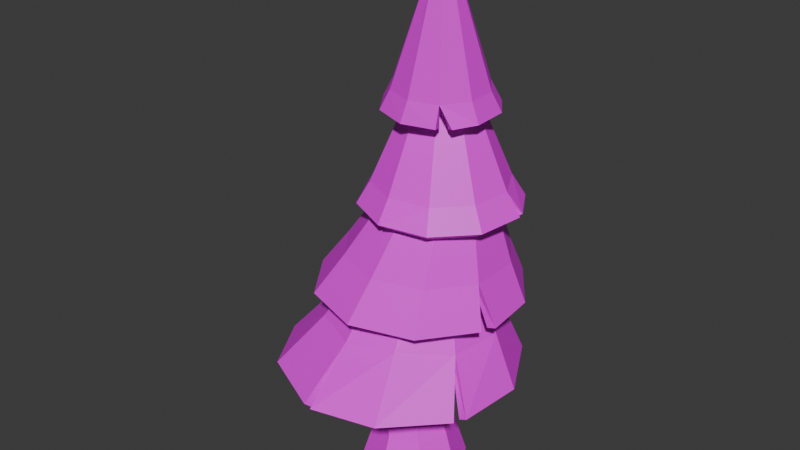 # Source: Pine.blend  (saved by Blender 5.0.119; exported with 4.5.12 LTS)
import bpy
from mathutils import Matrix  # noqa: F401  (used for matrix-valued properties, if any)

bpy.ops.wm.read_factory_settings(use_empty=True)
scene = bpy.context.scene
scene.name = 'Scene'

# ---- collections
col_collection = bpy.data.collections.new('Collection'); scene.collection.children.link(col_collection)

# ---- images (referenced by path relative to the original .blend; pixels are not part of the script)
import os
ASSET_DIR = os.environ.get("B2B_ASSET_DIR", "")  # directory of the original .blend (textures are referenced by path, not embedded)
HERE = os.path.dirname(os.path.abspath(__file__))  # packed textures are extracted next to this script under _unpacked/

def load_image(name, relpath, width, height, colorspace="sRGB"):
    """Load a texture the original file referenced (path relative to the .blend, or extracted next to this script)."""
    p = next((c for c in (os.path.join(HERE, relpath), os.path.join(ASSET_DIR, relpath)) if relpath and os.path.exists(c)), "")
    if p:
        img = bpy.data.images.load(p, check_existing=True)
        img.name = name
    else:  # same state as the original file: an image datablock whose file is absent (Cycles renders it pink)
        img = bpy.data.images.new(name, width, height)
        img.source = "FILE"
        img.filepath = "//" + (relpath or name)
    img.colorspace_settings.name = colorspace
    return img
img_color_grid_png = load_image('color_grid.png', 'color_grid.png', 1024, 1024, 'sRGB')

# ---- materials (node trees are filled in below, after node groups)
mat_trunk = bpy.data.materials.new('Trunk')
mat_material_001 = bpy.data.materials.new('Material.001')
mat_tree = bpy.data.materials.new('Tree')

# ---- material node trees
mat_trunk.use_nodes = True; mat_trunk.node_tree.nodes.clear()
_N = mat_trunk.node_tree.nodes; _L = mat_trunk.node_tree.links
n0 = _N.new('ShaderNodeBsdfPrincipled'); n0.name = 'Principled BSDF'; n0.location = (-200, 100)
n1 = _N.new('ShaderNodeOutputMaterial'); n1.name = 'Material Output'; n1.location = (200, 100)
n2 = _N.new('ShaderNodeTexImage'); n2.name = 'Image Texture'; n2.location = (-490, 71)
n2.image = img_color_grid_png
_L.new(n0.outputs[0], n1.inputs[0])
_L.new(n2.outputs[0], n0.inputs[0])
n1.is_active_output = True
mat_material_001.use_nodes = True; mat_material_001.node_tree.nodes.clear()
_N = mat_material_001.node_tree.nodes; _L = mat_material_001.node_tree.links
n0 = _N.new('ShaderNodeBsdfPrincipled'); n0.name = 'Principled BSDF'; n0.location = (-200, 100)
n1 = _N.new('ShaderNodeOutputMaterial'); n1.name = 'Material Output'; n1.location = (200, 100)
_L.new(n0.outputs[0], n1.inputs[0])
n1.is_active_output = True
mat_tree.use_nodes = True; mat_tree.node_tree.nodes.clear()
_N = mat_tree.node_tree.nodes; _L = mat_tree.node_tree.links
n0 = _N.new('ShaderNodeBsdfPrincipled'); n0.name = 'Principled BSDF'; n0.location = (-200, 100)
n1 = _N.new('ShaderNodeOutputMaterial'); n1.name = 'Material Output'; n1.location = (200, 100)
n2 = _N.new('ShaderNodeTexImage'); n2.name = 'Image Texture'; n2.location = (-490, 71)
n2.image = img_color_grid_png
_L.new(n0.outputs[0], n1.inputs[0])
_L.new(n2.outputs[0], n0.inputs[0])
n1.is_active_output = True

# ---- world
world_world = bpy.data.worlds.new('World'); scene.world = world_world
world_world.use_nodes = True; world_world.node_tree.nodes.clear()
_N = world_world.node_tree.nodes; _L = world_world.node_tree.links
n0 = _N.new('ShaderNodeOutputWorld'); n0.name = 'World Output'; n0.location = (200, 100)
n1 = _N.new('ShaderNodeBackground'); n1.name = 'Background'; n1.location = (-200, 100)
n1.inputs[0].default_value = (0.05088, 0.05088, 0.05088, 1.0)
_L.new(n1.outputs[0], n0.inputs[0])
n0.is_active_output = True
world_world.color = (0.05088, 0.05088, 0.05088)
world_world.sun_shadow_jitter_overblur = 0.0

# ---- meshes
me_cylinder = bpy.data.meshes.new('Cylinder')
me_cylinder.from_pydata([(3.356e-09, 0.7747, -1.004), (4.739e-09, 0.5893, -0.4058), (0.5478, 0.5478, -1.004), (0.4167, 0.4167, -0.4058), (0.7747, 0.0, -1.004), (0.5893, 8.536e-10, -0.4058), (0.5478, -0.5478, -1.004), (0.4167, -0.4167, -0.4058), (3.356e-09, -0.7747, -1.004), (4.739e-09, -0.5893, -0.4058), (-0.5478, -0.5478, -1.004), (-0.4167, -0.4167, -0.4058), (-0.7747, 0.0, -1.004), (-0.5893, 8.536e-10, -0.4058), (-0.5478, 0.5478, -1.004), (-0.4167, 0.4167, -0.4058), (0.1345, 0.2672, 0.462), (-0.145, 0.3856, 0.5215), (0.2503, -0.01856, 0.4374), (0.1345, -0.3043, 0.462), (-0.145, -0.4227, 0.5215), (-0.4245, -0.3043, 0.5809), (-0.5403, -0.01856, 0.6056), (-0.4245, 0.2672, 0.5809), (0.1935, 0.1285, 2.01), (0.0004406, 0.2062, 1.998), (0.2754, -0.06311, 2.013), (0.1982, -0.2566, 2.005), (0.00698, -0.3385, 1.991), (-0.1861, -0.2609, 1.98), (-0.268, -0.06921, 1.977), (-0.1907, 0.1242, 1.984), (0.6467, 0.04161, 3.46), (0.456, 0.1207, 3.431), (0.7264, -0.1507, 3.471), (0.6483, -0.3435, 3.458), (0.4582, -0.4239, 3.428), (0.2675, -0.3448, 3.4), (0.1879, -0.1525, 3.389), (0.266, 0.04035, 3.401), (0.5116, 0.2142, 4.931), (0.3815, 0.2684, 4.933), (0.5653, 0.08381, 4.931), (0.511, -0.04634, 4.932), (0.3806, -0.1, 4.934), (0.2505, -0.04576, 4.935), (0.1968, 0.08463, 4.935), (0.2511, 0.2148, 4.934), (0.7013, -0.2343, 6.523), (0.6615, -0.2177, 6.521), (0.7178, -0.2742, 6.524), (0.7013, -0.3141, 6.523), (0.6615, -0.3306, 6.521), (0.6216, -0.3141, 6.519), (0.6051, -0.2742, 6.518), (0.6216, -0.2343, 6.519)], [], [(0, 1, 3, 2), (2, 3, 5, 4), (4, 5, 7, 6), (6, 7, 9, 8), (8, 9, 11, 10), (10, 11, 13, 12), (9, 7, 19, 20), (12, 13, 15, 14), (14, 15, 1, 0), (0, 2, 4, 6, 8, 10, 12, 14), (22, 21, 29, 30), (15, 13, 22, 23), (5, 3, 16, 18), (11, 9, 20, 21), (1, 15, 23, 17), (3, 1, 17, 16), (7, 5, 18, 19), (13, 11, 21, 22), (31, 30, 38, 39), (20, 19, 27, 28), (18, 16, 24, 26), (23, 22, 30, 31), (21, 20, 28, 29), (19, 18, 26, 27), (16, 17, 25, 24), (17, 23, 31, 25), (38, 37, 45, 46), (29, 28, 36, 37), (27, 26, 34, 35), (24, 25, 33, 32), (25, 31, 39, 33), (30, 29, 37, 38), (28, 27, 35, 36), (26, 24, 32, 34), (40, 41, 49, 48), (36, 35, 43, 44), (34, 32, 40, 42), (39, 38, 46, 47), (37, 36, 44, 45), (35, 34, 42, 43), (32, 33, 41, 40), (33, 39, 47, 41), (48, 49, 55, 54, 53, 52, 51, 50), (41, 47, 55, 49), (46, 45, 53, 54), (44, 43, 51, 52), (42, 40, 48, 50), (47, 46, 54, 55), (45, 44, 52, 53), (43, 42, 50, 51)])
_uv = me_cylinder.uv_layers.new(name='UVMap')
_uv.uv.foreach_set('vector', [0.5728, 0.4059, 0.5728, 0.4107, 0.5762, 0.4107, 0.5773, 0.4059, 0.5773, 0.4059, 0.5762, 0.4107, 0.5776, 0.4107, 0.5792, 0.4059, 0.5792, 0.4059, 0.5776, 0.4107, 0.5762, 0.4107, 0.5773, 0.4059, 0.5773, 0.4059, 0.5762, 0.4107, 0.5728, 0.4107, 0.5728, 0.4059, 0.5728, 0.4059, 0.5728, 0.4107, 0.5694, 0.4107, 0.5684, 0.4059, 0.5684, 0.4059, 0.5694, 0.4107, 0.568, 0.4107, 0.5665, 0.4059, 0.5728, 0.4107, 0.5762, 0.4107, 0.5739, 0.4178, 0.5717, 0.4183, 0.5665, 0.4059, 0.568, 0.4107, 0.5694, 0.4107, 0.5684, 0.4059, 0.5684, 0.4059, 0.5694, 0.4107, 0.5728, 0.4107, 0.5728, 0.4059, 0.5728, 0.4059, 0.5773, 0.4059, 0.5792, 0.4059, 0.5773, 0.4059, 0.5728, 0.4059, 0.5684, 0.4059, 0.5665, 0.4059, 0.5684, 0.4059, 0.5684, 0.419, 0.5694, 0.4188, 0.5713, 0.4302, 0.5707, 0.4302, 0.5694, 0.4107, 0.568, 0.4107, 0.5684, 0.419, 0.5694, 0.4188, 0.5776, 0.4107, 0.5762, 0.4107, 0.5739, 0.4178, 0.5749, 0.4176, 0.5694, 0.4107, 0.5728, 0.4107, 0.5717, 0.4183, 0.5694, 0.4188, 0.5728, 0.4107, 0.5694, 0.4107, 0.5694, 0.4188, 0.5717, 0.4183, 0.5762, 0.4107, 0.5728, 0.4107, 0.5717, 0.4183, 0.5739, 0.4178, 0.5762, 0.4107, 0.5776, 0.4107, 0.5749, 0.4176, 0.5739, 0.4178, 0.568, 0.4107, 0.5694, 0.4107, 0.5694, 0.4188, 0.5684, 0.419, 0.5713, 0.4302, 0.5707, 0.4302, 0.5744, 0.4417, 0.575, 0.4418, 0.5717, 0.4183, 0.5739, 0.4178, 0.5745, 0.4304, 0.5729, 0.4303, 0.5749, 0.4176, 0.5739, 0.4178, 0.5744, 0.4305, 0.5751, 0.4305, 0.5694, 0.4188, 0.5684, 0.419, 0.5707, 0.4302, 0.5713, 0.4302, 0.5694, 0.4188, 0.5717, 0.4183, 0.5729, 0.4303, 0.5713, 0.4302, 0.5739, 0.4178, 0.5749, 0.4176, 0.5751, 0.4305, 0.5745, 0.4304, 0.5739, 0.4178, 0.5717, 0.4183, 0.5728, 0.4304, 0.5744, 0.4305, 0.5717, 0.4183, 0.5694, 0.4188, 0.5713, 0.4302, 0.5728, 0.4304, 0.5744, 0.4417, 0.575, 0.4418, 0.5749, 0.4543, 0.5744, 0.4543, 0.5713, 0.4302, 0.5729, 0.4303, 0.5766, 0.442, 0.575, 0.4418, 0.5745, 0.4304, 0.5751, 0.4305, 0.5788, 0.4424, 0.5781, 0.4423, 0.5744, 0.4305, 0.5728, 0.4304, 0.5766, 0.4421, 0.5781, 0.4423, 0.5728, 0.4304, 0.5713, 0.4302, 0.575, 0.4418, 0.5766, 0.4421, 0.5707, 0.4302, 0.5713, 0.4302, 0.575, 0.4418, 0.5744, 0.4417, 0.5729, 0.4303, 0.5745, 0.4304, 0.5781, 0.4423, 0.5766, 0.442, 0.5751, 0.4305, 0.5744, 0.4305, 0.5781, 0.4423, 0.5788, 0.4424, 0.577, 0.4543, 0.576, 0.4543, 0.5782, 0.4673, 0.5786, 0.4673, 0.5766, 0.442, 0.5781, 0.4423, 0.577, 0.4543, 0.5759, 0.4543, 0.5788, 0.4424, 0.5781, 0.4423, 0.577, 0.4543, 0.5775, 0.4543, 0.575, 0.4418, 0.5744, 0.4417, 0.5744, 0.4543, 0.5749, 0.4543, 0.575, 0.4418, 0.5766, 0.442, 0.5759, 0.4543, 0.5749, 0.4543, 0.5781, 0.4423, 0.5788, 0.4424, 0.5775, 0.4543, 0.577, 0.4543, 0.5781, 0.4423, 0.5766, 0.4421, 0.576, 0.4543, 0.577, 0.4543, 0.5766, 0.4421, 0.575, 0.4418, 0.5749, 0.4543, 0.576, 0.4543, 0.5786, 0.4673, 0.5782, 0.4673, 0.5779, 0.4672, 0.5778, 0.4672, 0.5779, 0.4672, 0.5782, 0.4673, 0.5786, 0.4673, 0.5787, 0.4673, 0.576, 0.4543, 0.5749, 0.4543, 0.5779, 0.4672, 0.5782, 0.4673, 0.5744, 0.4543, 0.5749, 0.4543, 0.5779, 0.4672, 0.5778, 0.4672, 0.5759, 0.4543, 0.577, 0.4543, 0.5786, 0.4673, 0.5782, 0.4673, 0.5775, 0.4543, 0.577, 0.4543, 0.5786, 0.4673, 0.5787, 0.4673, 0.5749, 0.4543, 0.5744, 0.4543, 0.5778, 0.4672, 0.5779, 0.4672, 0.5749, 0.4543, 0.5759, 0.4543, 0.5782, 0.4673, 0.5779, 0.4672, 0.577, 0.4543, 0.5775, 0.4543, 0.5787, 0.4673, 0.5786, 0.4673])
me_cylinder.materials.append(mat_trunk)
me_cylinder.update()
me_circle = bpy.data.meshes.new('Circle')
me_circle.from_pydata([(-0.4162, 0.5988, -0.1124), (-0.745, 0.2529, -0.1124), (-0.8009, -0.2648, -0.1209), (-0.5804, -0.6397, -0.1124), (-0.1498, -0.8455, -0.1124), (0.3195, -0.759, -0.1124), (0.6806, -0.3753, -0.1006), (0.711, 0.06, -0.1124), (0.4836, 0.4796, -0.1124), (0.05306, 0.6854, -0.1124), (-0.08372, 0.2826, 0.6367), (-0.2267, 0.1322, 0.6367), (-0.2539, -0.07346, 0.6367), (-0.1551, -0.2559, 0.6367), (0.03212, -0.3454, 0.6367), (0.2362, -0.3077, 0.6367), (0.3791, -0.1574, 0.6367), (0.4064, 0.04835, 0.6367), (0.3075, 0.2308, 0.6367), (0.1203, 0.3203, 0.6367), (0.0343, 0.6019, 0.3862), (-0.3117, 0.492, 0.3646), (-0.5381, 0.186, 0.3862), (-0.5381, -0.186, 0.3862), (-0.3195, -0.4869, 0.3862), (0.0343, -0.6019, 0.3862), (0.3881, -0.4869, 0.3862), (0.6228, -0.1213, 0.374), (0.6067, 0.186, 0.3862), (0.3881, 0.4869, 0.3862), (0.2238, 0.1832, 1.172), (0.1008, 0.1433, 1.172), (0.02489, 0.03872, 1.172), (0.02489, -0.09052, 1.172), (0.1008, -0.1951, 1.172), (0.2238, -0.235, 1.172), (0.3467, -0.1951, 1.172), (0.4226, -0.09052, 1.172), (0.4226, 0.03872, 1.172), (0.3467, 0.1433, 1.172), (-0.05959, 0.4456, 1.005), (-0.2689, 0.2254, 1.005), (-0.3088, -0.0757, 1.005), (-0.1641, -0.3428, 1.005), (0.1429, -0.4809, 1.013), (0.4087, -0.4187, 1.005), (0.618, -0.1985, 1.005), (0.6468, 0.1453, 1.008), (0.5132, 0.3697, 1.005), (0.2228, 0.5049, 1.002), (0.06865, 0.1893, 1.722), (0.002576, 0.1198, 1.722), (-0.01002, 0.02471, 1.722), (0.03567, -0.05961, 1.722), (0.1222, -0.101, 1.722), (0.2165, -0.08358, 1.722), (0.2826, -0.01407, 1.722), (0.2952, 0.08101, 1.722), (0.2495, 0.1653, 1.722), (0.163, 0.2067, 1.722), (0.1492, 0.3224, 1.552), (-0.02442, 0.266, 1.552), (-0.1317, 0.1183, 1.552), (-0.1317, -0.06432, 1.552), (-0.02442, -0.212, 1.552), (0.1492, -0.2685, 1.552), (0.3623, -0.1839, 1.549), (0.4302, -0.06432, 1.552), (0.4302, 0.1183, 1.552), (0.3096, 0.2778, 1.555), (0.2834, -0.1595, 2.475), (0.2919, -0.1567, 2.475), (0.2972, -0.1495, 2.475), (0.2972, -0.1406, 2.475), (0.2919, -0.1333, 2.475), (0.2834, -0.1306, 2.475), (0.2749, -0.1333, 2.475), (0.2697, -0.1406, 2.475), (0.2697, -0.1495, 2.475), (0.2749, -0.1567, 2.475), (-0.239, 0.4435, 0.2227), (-0.4728, 0.1976, 0.2227), (0.5624, 0.06041, 0.2227), (0.4007, 0.3587, 0.2227), (-0.04961, -0.5834, 0.2227), (0.2746, -0.53, 0.2603), (-0.5173, -0.1388, 0.2227), (0.09462, 0.505, 0.2227), (0.5178, -0.2759, 0.2227), (-0.3557, -0.4371, 0.2227), (0.09659, -0.4647, 0.6529), (-0.1716, -0.3776, 0.6529), (-0.3373, 0.1325, 0.6529), (-0.1716, 0.3606, 0.6529), (0.3647, 0.3606, 0.6529), (0.5305, 0.1325, 0.6529), (0.3647, -0.3776, 0.6529), (-0.3373, -0.1495, 0.6529), (0.09659, 0.4477, 0.6529), (0.5305, -0.1495, 0.6529), (-0.2036, 0.1968, 1.137), (-0.2369, -0.05436, 1.137), (0.4486, 0.3171, 1.137), (0.22, 0.4263, 1.137), (0.3615, -0.3404, 1.137), (0.536, -0.1568, 1.137), (-0.1162, -0.2771, 1.137), (-0.02907, 0.3804, 1.137), (0.5693, 0.09434, 1.137), (0.1123, -0.3863, 1.137), (0.3069, 0.184, 1.685), (0.3911, 0.06808, 1.685), (0.3069, -0.1911, 1.685), (0.1706, -0.2354, 1.685), (-0.04991, -0.07521, 1.685), (-0.04991, 0.06808, 1.685), (0.1706, 0.2283, 1.685), (0.3911, -0.07521, 1.685), (0.03431, -0.1911, 1.685), (0.03431, 0.184, 1.685), (0.11, -0.4738, 1.005), (0.2884, 0.4897, 1.002), (-0.143, 0.09085, 1.546), (0.3229, -0.212, 1.552), (0.6067, -0.186, 0.3862), (-0.3985, 0.4456, 0.3707), (-0.8116, -0.1922, -0.1237), (-0.08495, -0.8645, -0.1095), (0.633, -0.4308, -0.1153), (0.6579, 0.1026, 1.005), (0.3278, 0.2626, 1.549)], [], [(80, 81, 11, 10), (82, 83, 18, 17), (84, 85, 15, 14), (81, 86, 12, 11), (83, 87, 19, 18), (85, 88, 16, 15), (86, 89, 13, 12), (87, 80, 10, 19), (88, 82, 17, 16), (89, 84, 14, 13), (90, 91, 34, 35), (92, 93, 31, 32), (94, 95, 38, 39), (96, 90, 35, 36), (97, 92, 32, 33), (98, 94, 39, 30), (99, 96, 36, 37), (91, 97, 33, 34), (93, 98, 30, 31), (95, 99, 37, 38), (100, 101, 52, 51), (102, 103, 59, 58), (104, 105, 56, 55), (101, 106, 53, 52), (103, 107, 50, 59), (105, 108, 57, 56), (106, 109, 54, 53), (107, 100, 51, 50), (108, 102, 58, 57), (109, 104, 55, 54), (110, 111, 78, 79), (112, 113, 75, 76), (114, 115, 72, 73), (116, 110, 79, 70), (117, 112, 76, 77), (118, 114, 73, 74), (119, 116, 70, 71), (111, 117, 77, 78), (113, 118, 74, 75), (115, 119, 71, 72), (3, 4, 84, 89), (6, 7, 82, 88), (9, 0, 80, 87), (2, 3, 89, 86), (5, 128, 88, 85), (8, 9, 87, 83), (1, 126, 86, 81), (127, 5, 85, 84), (7, 8, 83, 82), (0, 1, 81, 80), (28, 27, 99, 95), (21, 20, 98, 93), (24, 23, 97, 91), (124, 26, 96, 99), (20, 29, 94, 98), (23, 22, 92, 97), (26, 25, 90, 96), (29, 28, 95, 94), (22, 125, 93, 92), (25, 24, 91, 90), (44, 45, 104, 109), (47, 48, 102, 108), (40, 41, 100, 107), (43, 120, 109, 106), (46, 129, 108, 105), (49, 40, 107, 103), (42, 43, 106, 101), (45, 46, 105, 104), (48, 121, 103, 102), (41, 42, 101, 100), (62, 61, 119, 115), (65, 64, 118, 113), (68, 67, 117, 111), (61, 60, 116, 119), (64, 63, 114, 118), (67, 66, 112, 117), (60, 69, 110, 116), (63, 122, 115, 114), (123, 65, 113, 112), (130, 68, 111, 110)])
me_circle.polygons.foreach_set('material_index', [1, 1, 1, 1, 1, 1, 1, 1, 1, 1, 1, 1, 1, 1, 1, 1, 1, 1, 1, 1, 1, 1, 1, 1, 1, 1, 1, 1, 1, 1, 1, 1, 1, 1, 1, 1, 1, 1, 1, 1, 1, 1, 1, 1, 1, 1, 1, 1, 1, 1, 1, 1, 1, 1, 1, 1, 1, 1, 1, 1, 1, 1, 1, 1, 1, 1, 1, 1, 1, 1, 1, 1, 1, 1, 1, 1, 1, 1, 1, 1])
_uv = me_circle.uv_layers.new(name='UVMap')
_uv.uv.foreach_set('vector', [0.9522, 0.7832, 0.9445, 0.7832, 0.9425, 0.7962, 0.9472, 0.7962, 0.9402, 0.7832, 0.9496, 0.7832, 0.9456, 0.7962, 0.9399, 0.7962, 0.9201, 0.7832, 0.9217, 0.7844, 0.9287, 0.7962, 0.9275, 0.7962, 0.9445, 0.7832, 0.934, 0.7832, 0.936, 0.7962, 0.9425, 0.7962, 0.9496, 0.7832, 0.9542, 0.7832, 0.9484, 0.7962, 0.9456, 0.7962, 0.9217, 0.7844, 0.9297, 0.7832, 0.9334, 0.7962, 0.9287, 0.7962, 0.934, 0.7832, 0.9246, 0.7832, 0.9303, 0.7962, 0.936, 0.7962, 0.9542, 0.7832, 0.9522, 0.7832, 0.9472, 0.7962, 0.9484, 0.7962, 0.9297, 0.7832, 0.9402, 0.7832, 0.9399, 0.7962, 0.9334, 0.7962, 0.9246, 0.7832, 0.9201, 0.7832, 0.9275, 0.7962, 0.9303, 0.7962, 0.9238, 0.7967, 0.9265, 0.7967, 0.9322, 0.8129, 0.931, 0.8129, 0.9425, 0.7967, 0.9497, 0.7967, 0.9428, 0.8129, 0.9396, 0.8129, 0.9497, 0.7967, 0.9425, 0.7967, 0.9396, 0.8129, 0.9428, 0.8129, 0.9265, 0.7967, 0.9238, 0.7967, 0.931, 0.8129, 0.9322, 0.8129, 0.9337, 0.7967, 0.9425, 0.7967, 0.9396, 0.8129, 0.9355, 0.8129, 0.9524, 0.7967, 0.9497, 0.7967, 0.9428, 0.8129, 0.9441, 0.8129, 0.9337, 0.7967, 0.9265, 0.7967, 0.9322, 0.8129, 0.9355, 0.8129, 0.9265, 0.7967, 0.9337, 0.7967, 0.9355, 0.8129, 0.9322, 0.8129, 0.9497, 0.7967, 0.9524, 0.7967, 0.9441, 0.8129, 0.9428, 0.8129, 0.9425, 0.7967, 0.9337, 0.7967, 0.9355, 0.8129, 0.9396, 0.8129, 0.9445, 0.8118, 0.9366, 0.8118, 0.9391, 0.8301, 0.9421, 0.8301, 0.9483, 0.8118, 0.9517, 0.8118, 0.9448, 0.8301, 0.9435, 0.8301, 0.9277, 0.8118, 0.9334, 0.8118, 0.9379, 0.8301, 0.9357, 0.8301, 0.9366, 0.8118, 0.9297, 0.8118, 0.9365, 0.8301, 0.9391, 0.8301, 0.9517, 0.8118, 0.9503, 0.8118, 0.9443, 0.8301, 0.9448, 0.8301, 0.9334, 0.8118, 0.9413, 0.8118, 0.9409, 0.8301, 0.9379, 0.8301, 0.9297, 0.8118, 0.9262, 0.8118, 0.9352, 0.8301, 0.9365, 0.8301, 0.9503, 0.8118, 0.9445, 0.8118, 0.9421, 0.8301, 0.9443, 0.8301, 0.9413, 0.8118, 0.9483, 0.8118, 0.9435, 0.8301, 0.9409, 0.8301, 0.9262, 0.8118, 0.9277, 0.8118, 0.9357, 0.8301, 0.9352, 0.8301, 0.9441, 0.8289, 0.9405, 0.8289, 0.9337, 0.8535, 0.9334, 0.8535, 0.9324, 0.8289, 0.931, 0.8289, 0.9343, 0.8535, 0.9342, 0.8535, 0.936, 0.8289, 0.9405, 0.8289, 0.9337, 0.8535, 0.9339, 0.8535, 0.9455, 0.8289, 0.9441, 0.8289, 0.9334, 0.8535, 0.9333, 0.8535, 0.936, 0.8289, 0.9324, 0.8289, 0.9342, 0.8535, 0.9339, 0.8535, 0.9324, 0.8289, 0.936, 0.8289, 0.9339, 0.8535, 0.9342, 0.8535, 0.9441, 0.8289, 0.9455, 0.8289, 0.9333, 0.8535, 0.9334, 0.8535, 0.9405, 0.8289, 0.936, 0.8289, 0.9339, 0.8535, 0.9337, 0.8535, 0.931, 0.8289, 0.9324, 0.8289, 0.9342, 0.8535, 0.9343, 0.8535, 0.9405, 0.8289, 0.9441, 0.8289, 0.9334, 0.8535, 0.9337, 0.8535, 0.9183, 0.7728, 0.9118, 0.7728, 0.9201, 0.7832, 0.9246, 0.7832, 0.9266, 0.7732, 0.9402, 0.7728, 0.9402, 0.7832, 0.9297, 0.7832, 0.9598, 0.7728, 0.9571, 0.7728, 0.9522, 0.7832, 0.9542, 0.7832, 0.93, 0.7725, 0.9183, 0.7728, 0.9246, 0.7832, 0.934, 0.7832, 0.9146, 0.7728, 0.9248, 0.7727, 0.9297, 0.7832, 0.9217, 0.7844, 0.9534, 0.7728, 0.9598, 0.7728, 0.9542, 0.7832, 0.9496, 0.7832, 0.9463, 0.7728, 0.9323, 0.7724, 0.934, 0.7832, 0.9445, 0.7832, 0.9112, 0.7729, 0.9146, 0.7728, 0.9217, 0.7844, 0.9201, 0.7832, 0.9402, 0.7728, 0.9534, 0.7728, 0.9496, 0.7832, 0.9402, 0.7832, 0.9571, 0.7728, 0.9463, 0.7728, 0.9445, 0.7832, 0.9522, 0.7832, 0.9442, 0.7883, 0.9345, 0.788, 0.9337, 0.7967, 0.9425, 0.7967, 0.9538, 0.7877, 0.9572, 0.7883, 0.9524, 0.7967, 0.9497, 0.7967, 0.9231, 0.7883, 0.9325, 0.7883, 0.9337, 0.7967, 0.9265, 0.7967, 0.9325, 0.7883, 0.9231, 0.7883, 0.9265, 0.7967, 0.9337, 0.7967, 0.9572, 0.7883, 0.9536, 0.7883, 0.9497, 0.7967, 0.9524, 0.7967, 0.9325, 0.7883, 0.9442, 0.7883, 0.9425, 0.7967, 0.9337, 0.7967, 0.9231, 0.7883, 0.9195, 0.7883, 0.9238, 0.7967, 0.9265, 0.7967, 0.9536, 0.7883, 0.9442, 0.7883, 0.9425, 0.7967, 0.9497, 0.7967, 0.9442, 0.7883, 0.9523, 0.7879, 0.9497, 0.7967, 0.9425, 0.7967, 0.9195, 0.7883, 0.9231, 0.7883, 0.9265, 0.7967, 0.9238, 0.7967, 0.9233, 0.8079, 0.9252, 0.8077, 0.9277, 0.8118, 0.9262, 0.8118, 0.9429, 0.8078, 0.9499, 0.8077, 0.9483, 0.8118, 0.9413, 0.8118, 0.9523, 0.8077, 0.9454, 0.8077, 0.9445, 0.8118, 0.9503, 0.8118, 0.9276, 0.8077, 0.9235, 0.8077, 0.9262, 0.8118, 0.9297, 0.8118, 0.9321, 0.8077, 0.9416, 0.8077, 0.9413, 0.8118, 0.9334, 0.8118, 0.9542, 0.8076, 0.9523, 0.8077, 0.9503, 0.8118, 0.9517, 0.8118, 0.936, 0.8077, 0.9276, 0.8077, 0.9297, 0.8118, 0.9366, 0.8118, 0.9252, 0.8077, 0.9321, 0.8077, 0.9334, 0.8118, 0.9277, 0.8118, 0.9499, 0.8077, 0.9537, 0.8076, 0.9517, 0.8118, 0.9483, 0.8118, 0.9454, 0.8077, 0.936, 0.8077, 0.9366, 0.8118, 0.9445, 0.8118, 0.9421, 0.8247, 0.9467, 0.8247, 0.9441, 0.8289, 0.9405, 0.8289, 0.9299, 0.8247, 0.9317, 0.8247, 0.9324, 0.8289, 0.931, 0.8289, 0.9421, 0.8247, 0.9363, 0.8247, 0.936, 0.8289, 0.9405, 0.8289, 0.9467, 0.8247, 0.9485, 0.8247, 0.9455, 0.8289, 0.9441, 0.8289, 0.9317, 0.8247, 0.9363, 0.8247, 0.936, 0.8289, 0.9324, 0.8289, 0.9363, 0.8247, 0.9326, 0.8246, 0.9324, 0.8289, 0.936, 0.8289, 0.9485, 0.8247, 0.9471, 0.8248, 0.9441, 0.8289, 0.9455, 0.8289, 0.9363, 0.8247, 0.9412, 0.8245, 0.9405, 0.8289, 0.936, 0.8289, 0.9317, 0.8247, 0.9299, 0.8247, 0.931, 0.8289, 0.9324, 0.8289, 0.9466, 0.8247, 0.9421, 0.8247, 0.9405, 0.8289, 0.9441, 0.8289])
me_circle.materials.append(mat_material_001)
me_circle.materials.append(mat_tree)
me_circle.update()

# ---- objects
ob_cylinder = bpy.data.objects.new('Cylinder', me_cylinder)
ob_circle = bpy.data.objects.new('Circle', me_circle)

# ---- transforms, parenting, visibility, modifiers, constraints
ob_cylinder.location = (0.0, 0.0, 1.012)
ob_circle.location = (0.0, 0.0, 2.038)
ob_circle.scale = (2.258, 2.258, 2.249)
_m = ob_circle.modifiers.new('Solidify', 'SOLIDIFY')
_m.thickness = 0.06

# ---- collection membership
col_collection.objects.link(ob_cylinder)
col_collection.objects.link(ob_circle)

# ---- scene / render settings (as saved in the file)
scene.frame_start = 1; scene.frame_end = 250; scene.frame_set(63)
scene.render.engine = 'BLENDER_EEVEE_NEXT'
scene.render.bake_bias = 0.0
scene.render.bake_samples = 0
scene.cycles.sampling_pattern = 'TABULATED_SOBOL'
scene.eevee.use_volume_custom_range = False
bpy.context.view_layer.update()

# ---- added for rendering (the .blend has no active camera and no usable light): camera, sun
cam_auto = bpy.data.cameras.new('AutoCamera')
cam_auto.lens = 50.0
cam_auto.sensor_width = 36.0
cam_auto.clip_end = 1000.0
ob_auto_camera = bpy.data.objects.new('AutoCamera', cam_auto)
scene.collection.objects.link(ob_auto_camera)
ob_auto_camera.location = (8.3021, -10.3011, 10.5704)
ob_auto_camera.rotation_euler = (1.09748, -7.21219e-08, 0.694738)
scene.camera = ob_auto_camera
light_auto_sun = bpy.data.lights.new('AutoSun', 'SUN')
light_auto_sun.energy = 3.0
light_auto_sun.angle = 0.0523599
ob_auto_sun = bpy.data.objects.new('AutoSun', light_auto_sun)
scene.collection.objects.link(ob_auto_sun)
ob_auto_sun.rotation_euler = (0.872665, 0.174533, 0.523599)
bpy.context.view_layer.update()
